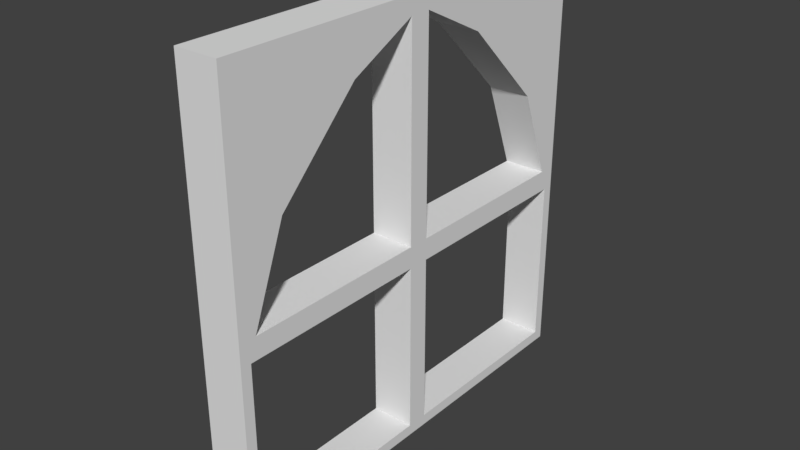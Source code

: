 # Source: Window_0.2x2x2.blend  (saved by Blender 2.79.0; exported with 4.5.12 LTS)
import bpy
from mathutils import Matrix  # noqa: F401  (used for matrix-valued properties, if any)

bpy.ops.wm.read_factory_settings(use_empty=True)
scene = bpy.context.scene
scene.name = 'Scene'

# ---- collections
col_collection_1 = bpy.data.collections.new('Collection 1'); scene.collection.children.link(col_collection_1)

# ---- materials (node trees are filled in below, after node groups)
mat_material = bpy.data.materials.new('Material')
mat_material.alpha_threshold = 0.0
mat_material.use_transparent_shadow = False
mat_material.roughness = 0.5
mat_material.line_color = (0.0, 0.0, 0.0, 1.0)

# ---- material node trees

# ---- world
world_world = bpy.data.worlds.new('World'); scene.world = world_world
world_world.color = (0.05088, 0.05088, 0.05088)
world_world.use_sun_shadow = False
world_world.sun_shadow_jitter_overblur = 0.0
world_world.cycles.sampling_method = 'MANUAL'

# ---- meshes
me_window_0_2x2x2 = bpy.data.meshes.new('Window_0.2x2x2')
me_window_0_2x2x2.from_pydata([(0.0, 0.9, -2.0), (0.0, -1.49e-08, -2.0), (0.0, 1.49e-08, -1.0), (0.0, 1.569e-08, -5.96e-08), (0.2, 2.0, -2.0), (0.2, 2.0, -1.788e-07), (0.2, 0.05, -0.05), (0.2, 0.05, -1.95), (0.0, 2.0, -2.0), (0.0, 0.9, -1.148e-07), (0.0, 2.0, -1.788e-07), (0.0, 2.0, -1.0), (0.2, 1.919, -0.95), (0.2, 0.85, -0.05), (0.2, 0.05, -0.95), (0.2, 0.85, -1.95), (0.2, 0.85, -0.95), (0.0, 0.9, -1.0), (0.2, 0.95, -0.0809), (0.2, 2.98e-08, -5.96e-08), (0.2, 0.05, -1.05), (0.2, 0.85, -1.05), (0.2, 0.0, -1.0), (0.2, -2.98e-08, -2.0), (0.2, 0.95, -1.919), (0.2, 0.95, -0.95), (0.2, 1.759, -0.6296), (0.2, 1.37, -0.2411), (0.2, 1.759, -1.37), (0.2, 1.37, -1.759), (0.2, 0.9, -1.148e-07), (0.2, 0.95, -1.05), (0.2, 1.919, -1.05), (0.2, 1.4, -0.2), (0.2, 1.8, -0.6), (0.2, 0.9, -1.0), (0.2, 0.9, -2.0), (0.2, 2.0, -1.0), (0.2, 1.4, -1.8), (0.2, 1.8, -1.4), (0.0, 0.85, -0.05), (0.0, 0.05, -0.05), (0.0, 0.05, -0.95), (0.0, 0.85, -0.95), (0.0, 0.05, -1.05), (0.0, 0.05, -1.95), (0.0, 0.85, -1.95), (0.0, 0.85, -1.05), (0.0, 1.4, -0.2), (0.0, 1.4, -1.8), (0.0, 1.8, -0.6), (0.0, 1.8, -1.4), (0.0, 0.95, -0.0809), (0.0, 0.95, -0.95), (0.0, 1.919, -0.95), (0.0, 1.37, -0.2411), (0.0, 1.759, -0.6296), (0.0, 0.95, -1.05), (0.0, 0.95, -1.919), (0.0, 1.919, -1.05), (0.0, 1.37, -1.759), (0.0, 1.759, -1.37)], [], [(53, 17, 9, 52), (56, 50, 11, 54), (45, 1, 2, 44), (43, 17, 2, 42), (47, 17, 0, 46), (40, 9, 17, 43), (42, 2, 3, 41), (46, 0, 1, 45), (41, 3, 9, 40), (10, 11, 50, 48, 9), (58, 0, 17, 57), (5, 30, 33, 34, 37), (52, 9, 48, 55), (54, 11, 17, 53), (44, 2, 17, 47), (0, 49, 51, 11, 8), (6, 13, 30, 19), (14, 6, 19, 22), (13, 16, 35, 30), (16, 14, 22, 35), (7, 20, 22, 23), (15, 7, 23, 36), (21, 15, 36, 35), (20, 21, 35, 22), (55, 48, 50, 56), (36, 4, 37, 39, 38), (25, 18, 30, 35), (12, 25, 35, 37), (18, 27, 33, 30), (26, 12, 37, 34), (27, 26, 34, 33), (24, 31, 35, 36), (31, 32, 37, 35), (29, 24, 36, 38), (32, 28, 39, 37), (28, 29, 38, 39), (57, 17, 11, 59), (60, 49, 0, 58), (59, 11, 51, 61), (61, 51, 49, 60), (27, 55, 56, 26), (29, 60, 58, 24), (36, 0, 8, 4), (32, 59, 61, 28), (4, 8, 11, 37), (28, 61, 60, 29), (25, 53, 52, 18), (5, 10, 9, 30), (6, 41, 40, 13), (7, 45, 44, 20), (12, 54, 53, 25), (19, 3, 2, 22), (14, 42, 41, 6), (15, 46, 45, 7), (37, 11, 10, 5), (18, 52, 55, 27), (23, 1, 0, 36), (13, 40, 43, 16), (24, 58, 57, 31), (21, 47, 46, 15), (30, 9, 3, 19), (26, 56, 54, 12), (16, 43, 42, 14), (31, 57, 59, 32), (20, 44, 47, 21), (22, 2, 1, 23)])
me_window_0_2x2x2.materials.append(mat_material)
me_window_0_2x2x2.use_remesh_preserve_volume = False
me_window_0_2x2x2.use_remesh_preserve_attributes = False
me_window_0_2x2x2.use_mirror_vertex_groups = False
me_window_0_2x2x2.update()

# ---- objects
ob_window_0_2x2x2 = bpy.data.objects.new('Window_0.2x2x2', me_window_0_2x2x2)

# ---- transforms, parenting, visibility, modifiers, constraints
ob_window_0_2x2x2.location = (0.0, 0.0, 0.0)
ob_window_0_2x2x2.rotation_euler = (1.571, -0.0, 0.0)
ob_window_0_2x2x2.lock_rotations_4d = False
ob_window_0_2x2x2.empty_display_type = 'ARROWS'
ob_window_0_2x2x2.lineart.crease_threshold = 0.0

# ---- collection membership
col_collection_1.objects.link(ob_window_0_2x2x2)

# ---- scene / render settings (as saved in the file)
scene.frame_start = 1; scene.frame_end = 250; scene.frame_set(79)
scene.render.engine = 'BLENDER_EEVEE_NEXT'
scene.render.resolution_percentage = 50
scene.render.dither_intensity = 0.0
scene.cycles.use_denoising = False
scene.cycles.samples = 128
scene.cycles.sampling_pattern = 'TABULATED_SOBOL'
scene.cycles.use_adaptive_sampling = False
scene.cycles.use_light_tree = False
scene.cycles.blur_glossy = 0.0
scene.cycles.sample_clamp_indirect = 0.0
scene.view_settings.view_transform = 'Standard'
bpy.context.view_layer.update()

# ---- added for rendering (the .blend has no active camera and no usable light): camera, sun
cam_auto = bpy.data.cameras.new('AutoCamera')
cam_auto.lens = 50.0
cam_auto.sensor_width = 36.0
cam_auto.clip_end = 1000.0
ob_auto_camera = bpy.data.objects.new('AutoCamera', cam_auto)
scene.collection.objects.link(ob_auto_camera)
ob_auto_camera.location = (2.72346, -2.14816, 3.09877)
ob_auto_camera.rotation_euler = (1.09748, -7.21219e-08, 0.694738)
scene.camera = ob_auto_camera
light_auto_sun = bpy.data.lights.new('AutoSun', 'SUN')
light_auto_sun.energy = 3.0
light_auto_sun.angle = 0.0523599
ob_auto_sun = bpy.data.objects.new('AutoSun', light_auto_sun)
scene.collection.objects.link(ob_auto_sun)
ob_auto_sun.rotation_euler = (0.872665, 0.174533, 0.523599)
bpy.context.view_layer.update()
